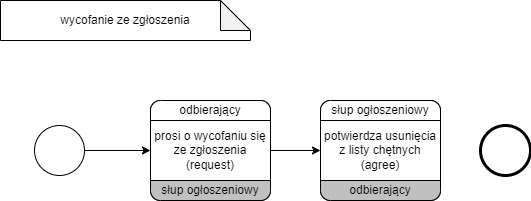

The diagram above was exported from draw.io. Its source (the exported page's mxGraphModel, read from the mxfile embedded in the PNG):
<mxGraphModel dx="1102" dy="525" grid="1" gridSize="10" guides="1" tooltips="1" connect="1" arrows="1" fold="1" page="1" pageScale="1" pageWidth="827" pageHeight="1169" math="0" shadow="0">
  <root>
    <mxCell id="0" />
    <mxCell id="1" parent="0" />
    <mxCell id="2" value="" style="points=[[0.145,0.145,0],[0.5,0,0],[0.855,0.145,0],[1,0.5,0],[0.855,0.855,0],[0.5,1,0],[0.145,0.855,0],[0,0.5,0]];shape=mxgraph.bpmn.event;html=1;verticalLabelPosition=bottom;labelBackgroundColor=#ffffff;verticalAlign=top;align=center;perimeter=ellipsePerimeter;outlineConnect=0;aspect=fixed;outline=standard;symbol=general;" vertex="1" parent="1">
      <mxGeometry x="114" y="2195" width="50" height="50" as="geometry" />
    </mxCell>
    <mxCell id="3" value="" style="points=[[0.145,0.145,0],[0.5,0,0],[0.855,0.145,0],[1,0.5,0],[0.855,0.855,0],[0.5,1,0],[0.145,0.855,0],[0,0.5,0]];shape=mxgraph.bpmn.event;html=1;verticalLabelPosition=bottom;labelBackgroundColor=#ffffff;verticalAlign=top;align=center;perimeter=ellipsePerimeter;outlineConnect=0;aspect=fixed;outline=end;symbol=terminate2;" vertex="1" parent="1">
      <mxGeometry x="560" y="2195" width="50" height="50" as="geometry" />
    </mxCell>
    <mxCell id="4" value="" style="rounded=1;whiteSpace=wrap;html=1;container=1;collapsible=0;absoluteArcSize=1;arcSize=20;childLayout=stackLayout;horizontal=1;horizontalStack=0;resizeParent=1;resizeParentMax=0;resizeLast=0;" vertex="1" parent="1">
      <mxGeometry x="230" y="2170" width="120" height="100" as="geometry" />
    </mxCell>
    <mxCell id="5" value="odbierający" style="whiteSpace=wrap;connectable=0;html=1;shape=mxgraph.basic.rect;size=10;rectStyle=rounded;bottomRightStyle=square;bottomLeftStyle=square;part=1;" vertex="1" parent="4">
      <mxGeometry width="120" height="20" as="geometry" />
    </mxCell>
    <mxCell id="6" value="prosi o wycofaniu się ze zgłoszenia (request)" style="shape=mxgraph.bpmn.task;part=1;taskMarker=abstract;connectable=0;whiteSpace=wrap;" vertex="1" parent="4">
      <mxGeometry y="20" width="120" height="60" as="geometry" />
    </mxCell>
    <mxCell id="7" value="słup ogłoszeniowy" style="whiteSpace=wrap;connectable=0;html=1;shape=mxgraph.basic.rect;size=10;rectStyle=rounded;topRightStyle=square;topLeftStyle=square;fillColor=#C0C0C0;part=1;" vertex="1" parent="4">
      <mxGeometry y="80" width="120" height="20" as="geometry" />
    </mxCell>
    <mxCell id="8" value="" style="endArrow=classic;html=1;rounded=0;" edge="1" source="2" target="4" parent="1">
      <mxGeometry width="50" height="50" relative="1" as="geometry">
        <mxPoint x="454" y="2180" as="sourcePoint" />
        <mxPoint x="504" y="2130" as="targetPoint" />
      </mxGeometry>
    </mxCell>
    <mxCell id="9" value="wycofanie ze zgłoszenia" style="shape=note;whiteSpace=wrap;html=1;backgroundOutline=1;darkOpacity=0.05;" vertex="1" parent="1">
      <mxGeometry x="80" y="2070" width="250" height="40" as="geometry" />
    </mxCell>
    <mxCell id="10" value="" style="endArrow=classic;html=1;rounded=0;entryX=0;entryY=0.5;entryDx=0;entryDy=0;" edge="1" source="4" target="11" parent="1">
      <mxGeometry width="50" height="50" relative="1" as="geometry">
        <mxPoint x="484" y="2210" as="sourcePoint" />
        <mxPoint x="390" y="2220" as="targetPoint" />
      </mxGeometry>
    </mxCell>
    <mxCell id="11" value="c" style="rounded=1;whiteSpace=wrap;html=1;container=1;collapsible=0;absoluteArcSize=1;arcSize=20;childLayout=stackLayout;horizontal=1;horizontalStack=0;resizeParent=1;resizeParentMax=0;resizeLast=0;" vertex="1" parent="1">
      <mxGeometry x="400" y="2170" width="120" height="100" as="geometry" />
    </mxCell>
    <mxCell id="12" value="słup ogłoszeniowy" style="whiteSpace=wrap;connectable=0;html=1;shape=mxgraph.basic.rect;size=10;rectStyle=rounded;bottomRightStyle=square;bottomLeftStyle=square;part=1;" vertex="1" parent="11">
      <mxGeometry width="120" height="20" as="geometry" />
    </mxCell>
    <mxCell id="13" value="potwierdza usunięcia z listy chętnych (agree)" style="shape=mxgraph.bpmn.task;part=1;taskMarker=abstract;connectable=0;whiteSpace=wrap;" vertex="1" parent="11">
      <mxGeometry y="20" width="120" height="60" as="geometry" />
    </mxCell>
    <mxCell id="14" value="odbierający" style="whiteSpace=wrap;connectable=0;html=1;shape=mxgraph.basic.rect;size=10;rectStyle=rounded;topRightStyle=square;topLeftStyle=square;fillColor=#C0C0C0;part=1;" vertex="1" parent="11">
      <mxGeometry y="80" width="120" height="20" as="geometry" />
    </mxCell>
  </root>
</mxGraphModel>